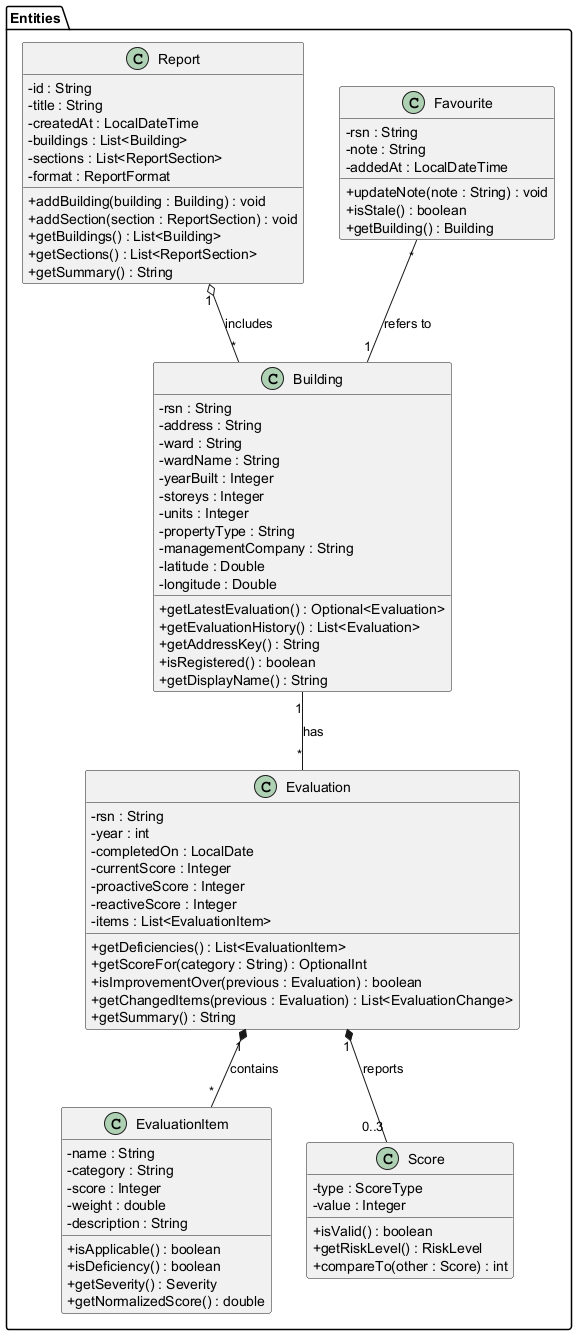

The diagram above was rendered by PlantUML. Its source (embedded in the PNG):
@startuml
skinparam classAttributeIconSize 0

package "Entities" {
  class Building {
    - rsn : String
    - address : String
    - ward : String
    - wardName : String
    - yearBuilt : Integer
    - storeys : Integer
    - units : Integer
    - propertyType : String
    - managementCompany : String
    - latitude : Double
    - longitude : Double
    + getLatestEvaluation() : Optional<Evaluation>
    + getEvaluationHistory() : List<Evaluation>
    + getAddressKey() : String
    + isRegistered() : boolean
    + getDisplayName() : String
  }

  class Evaluation {
    - rsn : String
    - year : int
    - completedOn : LocalDate
    - currentScore : Integer
    - proactiveScore : Integer
    - reactiveScore : Integer
    - items : List<EvaluationItem>
    + getDeficiencies() : List<EvaluationItem>
    + getScoreFor(category : String) : OptionalInt
    + isImprovementOver(previous : Evaluation) : boolean
    + getChangedItems(previous : Evaluation) : List<EvaluationChange>
    + getSummary() : String
  }

  class EvaluationItem {
    - name : String
    - category : String
    - score : Integer
    - weight : double
    - description : String
    + isApplicable() : boolean
    + isDeficiency() : boolean
    + getSeverity() : Severity
    + getNormalizedScore() : double
  }

  class Score {
    - type : ScoreType
    - value : Integer
    + isValid() : boolean
    + getRiskLevel() : RiskLevel
    + compareTo(other : Score) : int
  }

  class Favourite {
    - rsn : String
    - note : String
    - addedAt : LocalDateTime
    + updateNote(note : String) : void
    + isStale() : boolean
    + getBuilding() : Building
  }

  class Report {
    - id : String
    - title : String
    - createdAt : LocalDateTime
    - buildings : List<Building>
    - sections : List<ReportSection>
    - format : ReportFormat
    + addBuilding(building : Building) : void
    + addSection(section : ReportSection) : void
    + getBuildings() : List<Building>
    + getSections() : List<ReportSection>
    + getSummary() : String
  }
}

Building "1" -- "*" Evaluation : has
Evaluation "1" *-- "*" EvaluationItem : contains
Evaluation "1" *-- "0..3" Score : reports
Report "1" o-- "*" Building : includes
Favourite "*" -- "1" Building : refers to
@enduml